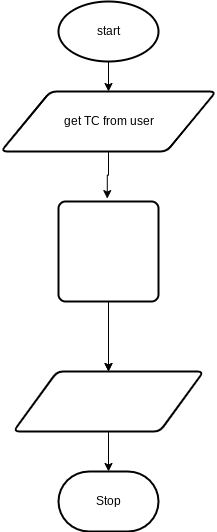

The diagram above was exported from draw.io. Its source (the exported page's mxGraphModel, read from the mxfile embedded in the PNG):
<mxGraphModel dx="1074" dy="741" grid="1" gridSize="10" guides="1" tooltips="1" connect="1" arrows="1" fold="1" page="1" pageScale="1" pageWidth="850" pageHeight="1100" math="0" shadow="0">
  <root>
    <mxCell id="0" />
    <mxCell id="1" parent="0" />
    <mxCell id="13" style="edgeStyle=none;html=1;" parent="1" source="3" target="11" edge="1">
      <mxGeometry relative="1" as="geometry" />
    </mxCell>
    <mxCell id="3" value="start" style="strokeWidth=2;html=1;shape=mxgraph.flowchart.start_1;whiteSpace=wrap;" parent="1" vertex="1">
      <mxGeometry x="265" y="60" width="100" height="60" as="geometry" />
    </mxCell>
    <mxCell id="5" style="edgeStyle=none;html=1;" parent="1" target="8" edge="1">
      <mxGeometry relative="1" as="geometry">
        <mxPoint x="315" y="370" as="sourcePoint" />
      </mxGeometry>
    </mxCell>
    <mxCell id="7" style="edgeStyle=none;html=1;entryX=0.5;entryY=0;entryDx=0;entryDy=0;entryPerimeter=0;" parent="1" source="8" target="9" edge="1">
      <mxGeometry relative="1" as="geometry" />
    </mxCell>
    <mxCell id="8" value="&lt;div style=&quot;text-align: left&quot;&gt;&lt;span&gt;&lt;font color=&quot;#ffffff&quot;&gt;Get equal number of&amp;nbsp;&lt;font face=&quot;arial, sans-serif&quot;&gt;&lt;span style=&quot;font-size: 14px&quot;&gt;&lt;b&gt;&amp;nbsp;&lt;/b&gt;&lt;/span&gt;&lt;/font&gt;&lt;/font&gt;&lt;/span&gt;&lt;/div&gt;&lt;span style=&quot;font-family: &amp;#34;source code pro&amp;#34; ; font-size: 14.6667px ; text-align: left&quot;&gt;&lt;font color=&quot;#ffffff&quot;&gt;fahrenheit&lt;/font&gt;&lt;/span&gt;" style="shape=parallelogram;html=1;strokeWidth=2;perimeter=parallelogramPerimeter;whiteSpace=wrap;rounded=1;arcSize=12;size=0.23;" parent="1" vertex="1">
      <mxGeometry x="220" y="430" width="190" height="60" as="geometry" />
    </mxCell>
    <mxCell id="9" value="Stop" style="strokeWidth=2;html=1;shape=mxgraph.flowchart.terminator;whiteSpace=wrap;" parent="1" vertex="1">
      <mxGeometry x="265" y="530" width="100" height="60" as="geometry" />
    </mxCell>
    <mxCell id="12" style="edgeStyle=orthogonalEdgeStyle;html=1;entryX=0.494;entryY=0.059;entryDx=0;entryDy=0;entryPerimeter=0;rounded=0;" parent="1" source="11" edge="1">
      <mxGeometry relative="1" as="geometry">
        <mxPoint x="313.77" y="257.08000000000004" as="targetPoint" />
      </mxGeometry>
    </mxCell>
    <mxCell id="11" value="get TC from user" style="shape=parallelogram;html=1;strokeWidth=2;perimeter=parallelogramPerimeter;whiteSpace=wrap;rounded=1;arcSize=12;size=0.23;" parent="1" vertex="1">
      <mxGeometry x="207.5" y="150" width="215" height="60" as="geometry" />
    </mxCell>
    <mxCell id="15" value="" style="edgeStyle=none;html=1;" parent="1" source="14" target="8" edge="1">
      <mxGeometry relative="1" as="geometry" />
    </mxCell>
    <mxCell id="14" value="&lt;font color=&quot;#ffffff&quot;&gt;do math with number&amp;nbsp;&lt;br&gt;&lt;span style=&quot;font-family: &amp;#34;lato&amp;#34; , sans-serif ; font-size: 14.6667px ; text-align: left&quot;&gt;Tf = (9/5)*Tc+32&lt;/span&gt;&lt;/font&gt;&lt;div&gt;&lt;b style=&quot;font-family: &amp;#34;arial&amp;#34; , sans-serif ; font-size: 14px ; text-align: left&quot;&gt;&lt;font color=&quot;#ffffff&quot;&gt;°&lt;/font&gt;&lt;/b&gt;&lt;/div&gt;" style="rounded=1;whiteSpace=wrap;html=1;absoluteArcSize=1;arcSize=14;strokeWidth=2;" parent="1" vertex="1">
      <mxGeometry x="265" y="260" width="100" height="100" as="geometry" />
    </mxCell>
  </root>
</mxGraphModel>